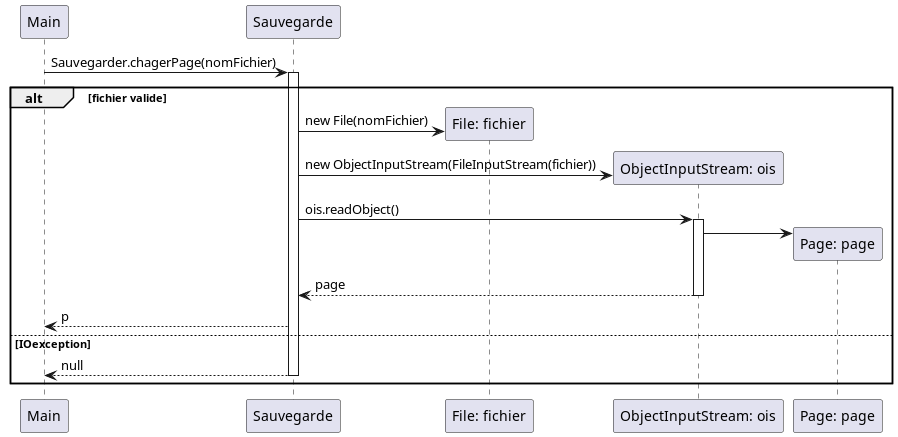

The diagram above was rendered by PlantUML. Its source (embedded in the PNG):
@startuml

Main -> Sauvegarde : Sauvegarder.chagerPage(nomFichier)
activate Sauvegarde

    alt fichier valide
        create "File: fichier"
        Sauvegarde -> "File: fichier": new File(nomFichier)

        create "ObjectInputStream: ois"
        Sauvegarde -> "ObjectInputStream: ois": new ObjectInputStream(FileInputStream(fichier))

        Sauvegarde -> "ObjectInputStream: ois": ois.readObject()
        activate "ObjectInputStream: ois"
        create "Page: page"
        "ObjectInputStream: ois" -> "Page: page"
        "ObjectInputStream: ois" --> Sauvegarde : page
        deactivate "ObjectInputStream: ois"

        Sauvegarde --> Main : p
    else IOexception
        Sauvegarde --> Main : null
        deactivate Sauvegarde
    end



@enduml